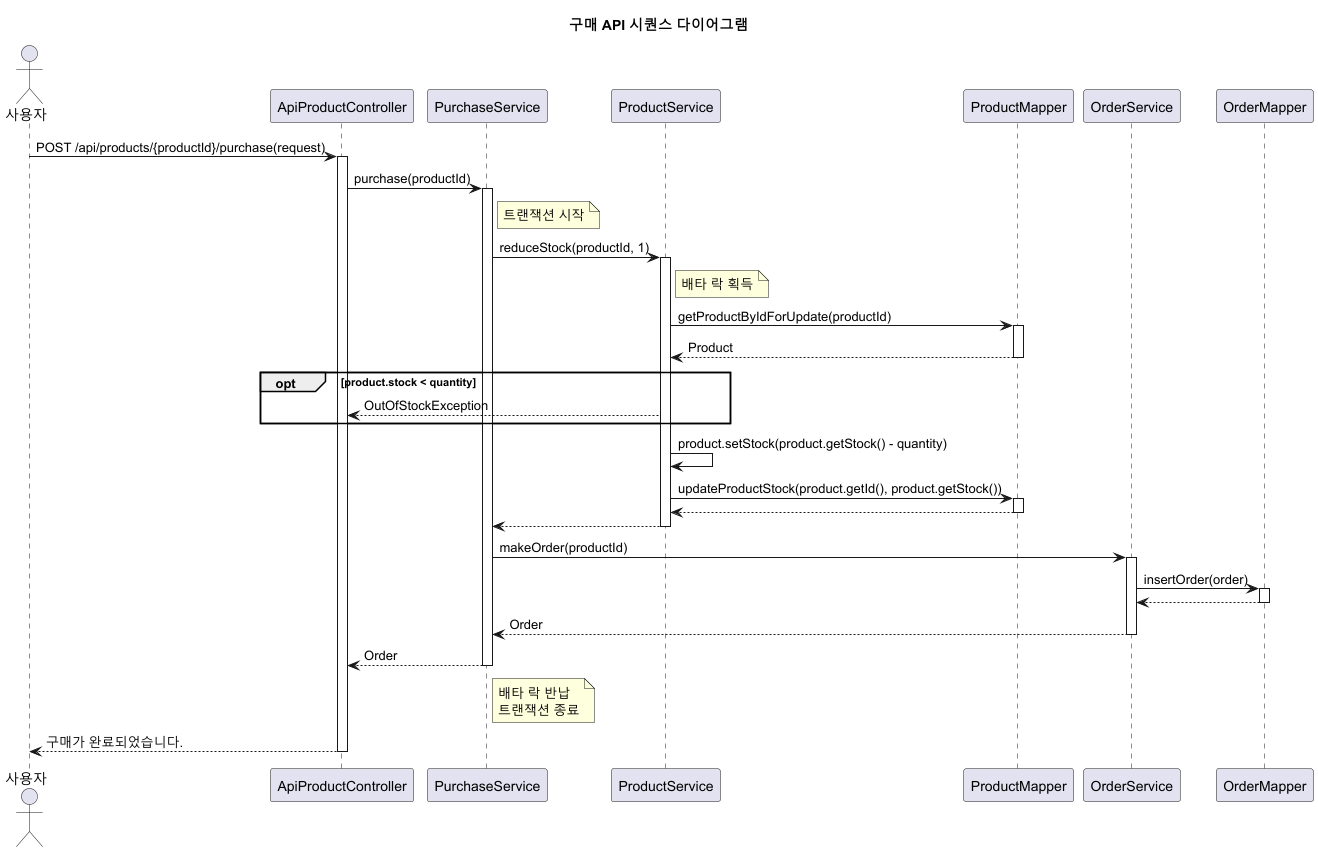

The diagram above was rendered by PlantUML. Its source (embedded in the PNG):
@startuml
title 구매 API 시퀀스 다이어그램

actor 사용자 as User
participant "ApiProductController" as Controller
participant "PurchaseService" as PurchaseService
participant "ProductService" as ProductService
participant "ProductMapper" as ProductMapper
participant "OrderService" as OrderService
participant "OrderMapper" as OrderMapper


User -> Controller : POST /api/products/{productId}/purchase(request)
activate Controller


Controller -> PurchaseService : purchase(productId)
note right of PurchaseService : 트랜잭션 시작
activate PurchaseService

PurchaseService -> ProductService : reduceStock(productId, 1)
activate ProductService

note right of ProductService : 배타 락 획득
ProductService -> ProductMapper : getProductByIdForUpdate(productId)
activate ProductMapper
ProductMapper --> ProductService : Product
deactivate ProductMapper

opt product.stock < quantity
ProductService --> Controller : OutOfStockException
end

ProductService -> ProductService : product.setStock(product.getStock() - quantity)
ProductService -> ProductMapper : updateProductStock(product.getId(), product.getStock())
activate ProductMapper
ProductMapper --> ProductService :
deactivate ProductMapper

ProductService --> PurchaseService
deactivate ProductService

PurchaseService -> OrderService : makeOrder(productId)
activate OrderService
OrderService -> OrderMapper : insertOrder(order)
activate OrderMapper
OrderMapper --> OrderService
deactivate OrderMapper
OrderService --> PurchaseService : Order
deactivate OrderService

PurchaseService --> Controller : Order
deactivate PurchaseService
note right of PurchaseService : 배타 락 반납\n트랜잭션 종료

Controller --> User : 구매가 완료되었습니다.
deactivate Controller

@enduml